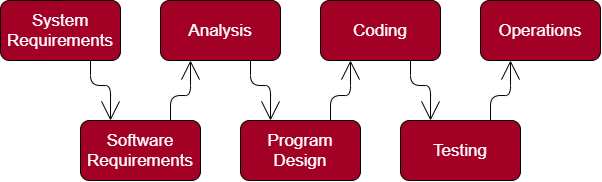

The diagram above was exported from draw.io. Its source (the exported page's mxGraphModel, read from the mxfile embedded in the PNG):
<mxGraphModel dx="763" dy="380" grid="1" gridSize="10" guides="1" tooltips="1" connect="1" arrows="1" fold="1" page="1" pageScale="1" pageWidth="850" pageHeight="1100" math="0" shadow="0">
  <root>
    <mxCell id="0" />
    <mxCell id="1" parent="0" />
    <mxCell id="9" style="edgeStyle=orthogonalEdgeStyle;rounded=1;orthogonalLoop=1;jettySize=auto;html=1;exitX=0.75;exitY=1;exitDx=0;exitDy=0;entryX=0.25;entryY=0;entryDx=0;entryDy=0;endArrow=open;endFill=0;endSize=17;strokeColor=#000000;" parent="1" source="2" target="3" edge="1">
      <mxGeometry relative="1" as="geometry" />
    </mxCell>
    <mxCell id="2" value="System&lt;br style=&quot;font-size: 17px;&quot;&gt;Requirements" style="rounded=1;whiteSpace=wrap;html=1;fontSize=17;fillColor=#a20025;fontColor=#ffffff;strokeColor=#000000;" parent="1" vertex="1">
      <mxGeometry width="120" height="60" as="geometry" />
    </mxCell>
    <mxCell id="10" style="edgeStyle=orthogonalEdgeStyle;rounded=1;orthogonalLoop=1;jettySize=auto;html=1;exitX=0.75;exitY=0;exitDx=0;exitDy=0;entryX=0.25;entryY=1;entryDx=0;entryDy=0;endArrow=open;endFill=0;endSize=17;strokeColor=#000000;" parent="1" source="3" target="4" edge="1">
      <mxGeometry relative="1" as="geometry" />
    </mxCell>
    <mxCell id="3" value="Software&lt;br style=&quot;font-size: 17px;&quot;&gt;Requirements" style="rounded=1;whiteSpace=wrap;html=1;fontSize=17;fillColor=#a20025;fontColor=#ffffff;strokeColor=#000000;" parent="1" vertex="1">
      <mxGeometry x="80" y="120" width="120" height="60" as="geometry" />
    </mxCell>
    <mxCell id="11" style="edgeStyle=orthogonalEdgeStyle;rounded=1;orthogonalLoop=1;jettySize=auto;html=1;exitX=0.75;exitY=1;exitDx=0;exitDy=0;entryX=0.25;entryY=0;entryDx=0;entryDy=0;endArrow=open;endFill=0;endSize=17;strokeColor=#000000;" parent="1" source="4" target="5" edge="1">
      <mxGeometry relative="1" as="geometry" />
    </mxCell>
    <mxCell id="4" value="Analysis" style="rounded=1;whiteSpace=wrap;html=1;fontSize=17;fillColor=#a20025;fontColor=#ffffff;strokeColor=#000000;" parent="1" vertex="1">
      <mxGeometry x="160" width="120" height="60" as="geometry" />
    </mxCell>
    <mxCell id="12" style="edgeStyle=orthogonalEdgeStyle;rounded=1;orthogonalLoop=1;jettySize=auto;html=1;exitX=0.75;exitY=0;exitDx=0;exitDy=0;entryX=0.25;entryY=1;entryDx=0;entryDy=0;endArrow=open;endFill=0;endSize=17;strokeColor=#000000;" parent="1" source="5" target="6" edge="1">
      <mxGeometry relative="1" as="geometry" />
    </mxCell>
    <mxCell id="5" value="Program&lt;br style=&quot;font-size: 17px&quot;&gt;Design" style="rounded=1;whiteSpace=wrap;html=1;fontSize=17;fillColor=#a20025;fontColor=#ffffff;strokeColor=#000000;" parent="1" vertex="1">
      <mxGeometry x="240" y="120" width="120" height="60" as="geometry" />
    </mxCell>
    <mxCell id="13" style="edgeStyle=orthogonalEdgeStyle;rounded=1;orthogonalLoop=1;jettySize=auto;html=1;exitX=0.75;exitY=1;exitDx=0;exitDy=0;entryX=0.25;entryY=0;entryDx=0;entryDy=0;endArrow=open;endFill=0;endSize=17;strokeColor=#000000;" parent="1" source="6" target="7" edge="1">
      <mxGeometry relative="1" as="geometry" />
    </mxCell>
    <mxCell id="6" value="Coding" style="rounded=1;whiteSpace=wrap;html=1;fontSize=17;fillColor=#a20025;fontColor=#ffffff;strokeColor=#000000;" parent="1" vertex="1">
      <mxGeometry x="320" width="120" height="60" as="geometry" />
    </mxCell>
    <mxCell id="14" style="edgeStyle=orthogonalEdgeStyle;rounded=1;orthogonalLoop=1;jettySize=auto;html=1;exitX=0.75;exitY=0;exitDx=0;exitDy=0;entryX=0.25;entryY=1;entryDx=0;entryDy=0;endArrow=open;endFill=0;endSize=17;strokeColor=#000000;" parent="1" source="7" target="8" edge="1">
      <mxGeometry relative="1" as="geometry" />
    </mxCell>
    <mxCell id="7" value="Testing" style="rounded=1;whiteSpace=wrap;html=1;fontSize=17;fillColor=#a20025;fontColor=#ffffff;strokeColor=#000000;" parent="1" vertex="1">
      <mxGeometry x="400" y="120" width="120" height="60" as="geometry" />
    </mxCell>
    <mxCell id="8" value="Operations" style="rounded=1;whiteSpace=wrap;html=1;fontSize=17;fillColor=#a20025;fontColor=#ffffff;strokeColor=#000000;" parent="1" vertex="1">
      <mxGeometry x="480" width="120" height="60" as="geometry" />
    </mxCell>
  </root>
</mxGraphModel>